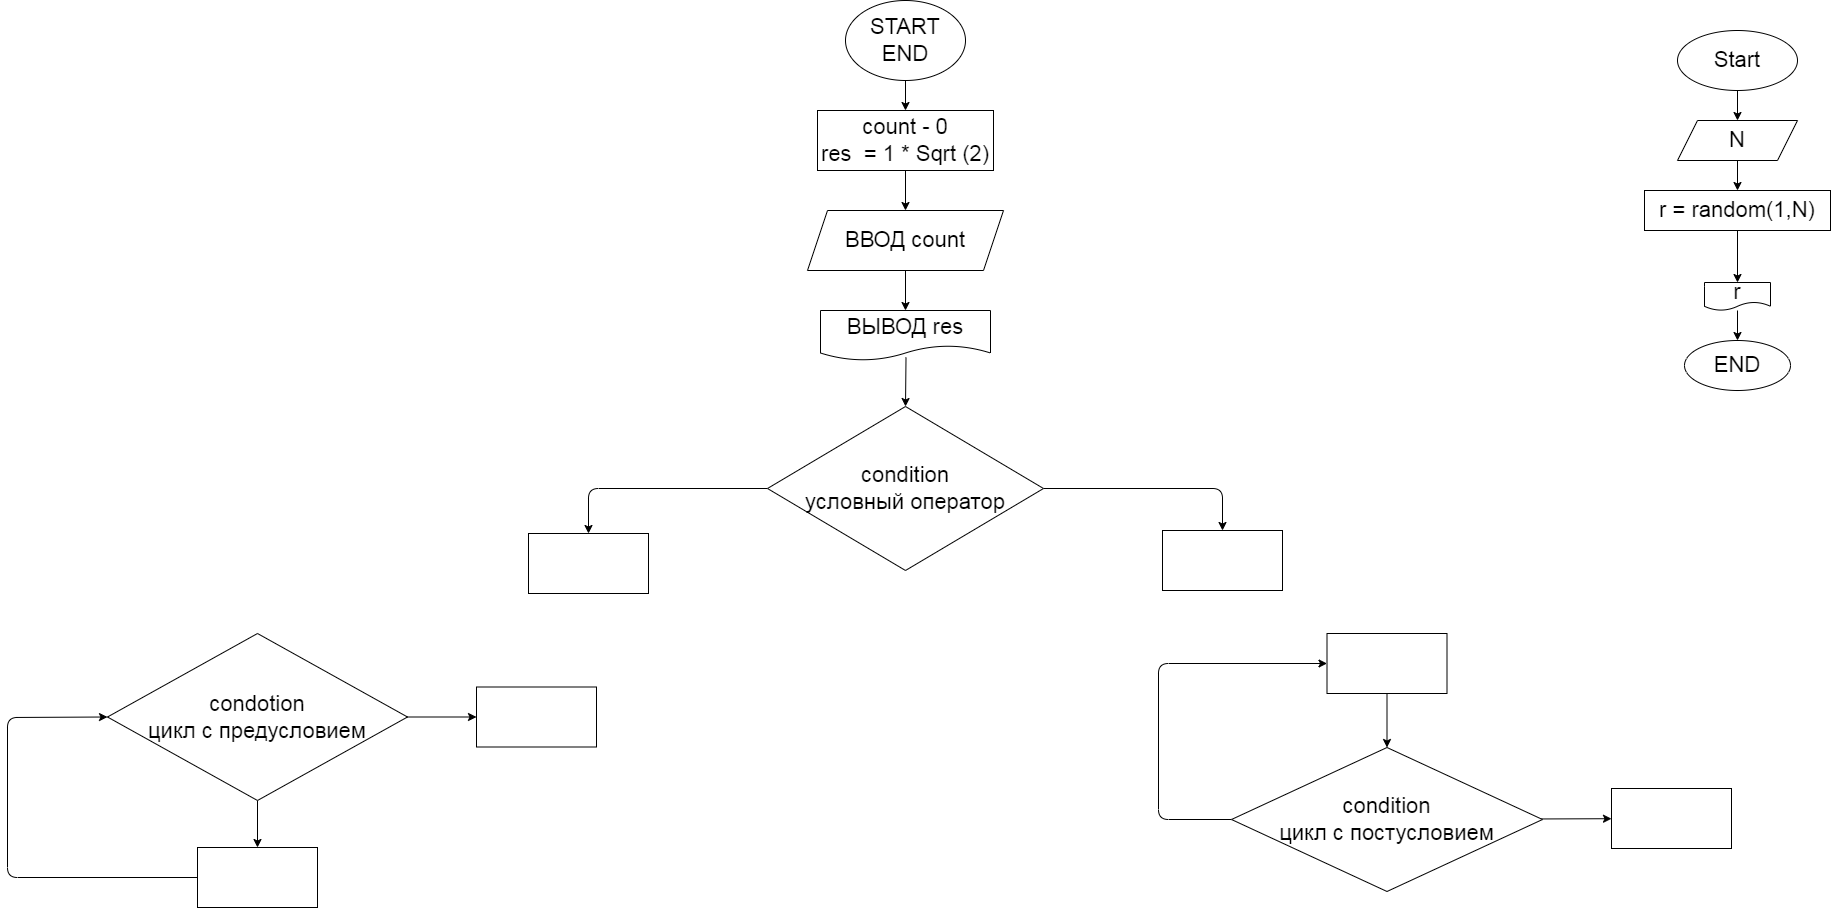

The diagram above was exported from draw.io. Its source (the exported page's mxGraphModel, read from the mxfile embedded in the PNG):
<mxGraphModel dx="3152" dy="1110" grid="0" gridSize="10" guides="1" tooltips="1" connect="1" arrows="1" fold="1" page="0" pageScale="1" pageWidth="827" pageHeight="1169" math="0" shadow="0">
  <root>
    <mxCell id="0" />
    <mxCell id="1" parent="0" />
    <mxCell id="4" style="edgeStyle=none;html=1;exitX=0.5;exitY=1;exitDx=0;exitDy=0;entryX=0.5;entryY=0;entryDx=0;entryDy=0;fontSize=22;" parent="1" source="2" target="3" edge="1">
      <mxGeometry relative="1" as="geometry" />
    </mxCell>
    <mxCell id="2" value="START&lt;br style=&quot;font-size: 22px;&quot;&gt;END" style="ellipse;whiteSpace=wrap;html=1;fontSize=22;" parent="1" vertex="1">
      <mxGeometry x="354" y="70" width="120" height="80" as="geometry" />
    </mxCell>
    <mxCell id="6" style="edgeStyle=none;html=1;exitX=0.5;exitY=1;exitDx=0;exitDy=0;entryX=0.5;entryY=0;entryDx=0;entryDy=0;fontSize=22;" parent="1" source="3" target="5" edge="1">
      <mxGeometry relative="1" as="geometry" />
    </mxCell>
    <mxCell id="3" value="count - 0&lt;br style=&quot;font-size: 22px;&quot;&gt;res&amp;nbsp; = 1 * Sqrt (2)" style="whiteSpace=wrap;html=1;fontSize=22;" parent="1" vertex="1">
      <mxGeometry x="326" y="180" width="176" height="60" as="geometry" />
    </mxCell>
    <mxCell id="8" style="edgeStyle=none;html=1;exitX=0.5;exitY=1;exitDx=0;exitDy=0;fontSize=22;" parent="1" source="5" target="7" edge="1">
      <mxGeometry relative="1" as="geometry" />
    </mxCell>
    <mxCell id="5" value="ВВОД count" style="shape=parallelogram;perimeter=parallelogramPerimeter;whiteSpace=wrap;html=1;fixedSize=1;fontSize=22;" parent="1" vertex="1">
      <mxGeometry x="316" y="280" width="196" height="60" as="geometry" />
    </mxCell>
    <mxCell id="7" value="ВЫВОД res" style="shape=document;whiteSpace=wrap;html=1;boundedLbl=1;fontSize=22;" parent="1" vertex="1">
      <mxGeometry x="329" y="380" width="170" height="50" as="geometry" />
    </mxCell>
    <mxCell id="18" value="" style="edgeStyle=none;html=1;exitX=0;exitY=0.5;exitDx=0;exitDy=0;fontSize=22;" parent="1" source="9" target="17" edge="1">
      <mxGeometry relative="1" as="geometry">
        <Array as="points">
          <mxPoint x="97" y="558" />
        </Array>
      </mxGeometry>
    </mxCell>
    <mxCell id="20" value="" style="edgeStyle=none;html=1;entryX=0.5;entryY=0;entryDx=0;entryDy=0;fontSize=22;" parent="1" source="9" target="19" edge="1">
      <mxGeometry relative="1" as="geometry">
        <Array as="points">
          <mxPoint x="731" y="558" />
        </Array>
      </mxGeometry>
    </mxCell>
    <mxCell id="9" value="condition&lt;br&gt;условный оператор" style="rhombus;whiteSpace=wrap;html=1;fontSize=22;" parent="1" vertex="1">
      <mxGeometry x="276" y="476" width="276" height="164" as="geometry" />
    </mxCell>
    <mxCell id="10" style="edgeStyle=none;html=1;exitX=0.503;exitY=0.937;exitDx=0;exitDy=0;exitPerimeter=0;entryX=0.5;entryY=0;entryDx=0;entryDy=0;fontSize=22;" parent="1" source="7" target="9" edge="1">
      <mxGeometry relative="1" as="geometry">
        <mxPoint x="422" y="510" as="sourcePoint" />
        <mxPoint x="480" y="470" as="targetPoint" />
      </mxGeometry>
    </mxCell>
    <mxCell id="13" style="edgeStyle=none;html=1;exitX=0.5;exitY=1;exitDx=0;exitDy=0;entryX=0.5;entryY=0;entryDx=0;entryDy=0;fontSize=22;" parent="1" source="11" target="12" edge="1">
      <mxGeometry relative="1" as="geometry" />
    </mxCell>
    <mxCell id="16" style="edgeStyle=none;html=1;exitX=1;exitY=0.5;exitDx=0;exitDy=0;entryX=0;entryY=0.5;entryDx=0;entryDy=0;fontSize=22;" parent="1" source="11" target="15" edge="1">
      <mxGeometry relative="1" as="geometry" />
    </mxCell>
    <mxCell id="11" value="condotion&lt;br&gt;цикл с предусловием" style="rhombus;whiteSpace=wrap;html=1;fontSize=22;" parent="1" vertex="1">
      <mxGeometry x="-384" y="703" width="300" height="167" as="geometry" />
    </mxCell>
    <mxCell id="14" style="edgeStyle=none;html=1;exitX=0;exitY=0.5;exitDx=0;exitDy=0;entryX=0;entryY=0.5;entryDx=0;entryDy=0;fontSize=22;" parent="1" source="12" target="11" edge="1">
      <mxGeometry relative="1" as="geometry">
        <Array as="points">
          <mxPoint x="-484" y="947" />
          <mxPoint x="-484" y="787" />
        </Array>
      </mxGeometry>
    </mxCell>
    <mxCell id="12" value="" style="whiteSpace=wrap;html=1;fontSize=22;" parent="1" vertex="1">
      <mxGeometry x="-294" y="917" width="120" height="60" as="geometry" />
    </mxCell>
    <mxCell id="15" value="" style="whiteSpace=wrap;html=1;fontSize=22;" parent="1" vertex="1">
      <mxGeometry x="-15" y="756.5" width="120" height="60" as="geometry" />
    </mxCell>
    <mxCell id="17" value="" style="whiteSpace=wrap;html=1;fontSize=22;" parent="1" vertex="1">
      <mxGeometry x="37" y="603" width="120" height="60" as="geometry" />
    </mxCell>
    <mxCell id="19" value="" style="whiteSpace=wrap;html=1;fontSize=22;" parent="1" vertex="1">
      <mxGeometry x="671" y="600" width="120" height="60" as="geometry" />
    </mxCell>
    <mxCell id="23" value="" style="edgeStyle=none;html=1;fontSize=22;" parent="1" source="21" target="22" edge="1">
      <mxGeometry relative="1" as="geometry" />
    </mxCell>
    <mxCell id="30" style="edgeStyle=none;html=1;exitX=0;exitY=0.5;exitDx=0;exitDy=0;entryX=0;entryY=0.5;entryDx=0;entryDy=0;fontSize=22;" parent="1" source="21" target="28" edge="1">
      <mxGeometry relative="1" as="geometry">
        <Array as="points">
          <mxPoint x="667" y="889" />
          <mxPoint x="667" y="733" />
        </Array>
      </mxGeometry>
    </mxCell>
    <mxCell id="21" value="condition&lt;br&gt;цикл с постусловием&lt;br&gt;" style="rhombus;whiteSpace=wrap;html=1;fontSize=22;" parent="1" vertex="1">
      <mxGeometry x="740" y="817" width="311" height="144" as="geometry" />
    </mxCell>
    <mxCell id="22" value="" style="whiteSpace=wrap;html=1;fontSize=22;" parent="1" vertex="1">
      <mxGeometry x="1120" y="858" width="120" height="60" as="geometry" />
    </mxCell>
    <mxCell id="29" style="edgeStyle=none;html=1;exitX=0.5;exitY=1;exitDx=0;exitDy=0;entryX=0.5;entryY=0;entryDx=0;entryDy=0;fontSize=22;" parent="1" source="28" target="21" edge="1">
      <mxGeometry relative="1" as="geometry" />
    </mxCell>
    <mxCell id="28" value="" style="whiteSpace=wrap;html=1;fontSize=22;" parent="1" vertex="1">
      <mxGeometry x="835.5" y="703" width="120" height="60" as="geometry" />
    </mxCell>
    <mxCell id="31" value="" style="edgeStyle=none;html=1;fontSize=22;" edge="1" parent="1" source="32" target="34">
      <mxGeometry relative="1" as="geometry" />
    </mxCell>
    <mxCell id="32" value="Start" style="ellipse;whiteSpace=wrap;html=1;fontSize=22;" vertex="1" parent="1">
      <mxGeometry x="1186" y="100" width="120" height="60" as="geometry" />
    </mxCell>
    <mxCell id="33" value="" style="edgeStyle=none;html=1;fontSize=22;" edge="1" parent="1" source="34" target="36">
      <mxGeometry relative="1" as="geometry" />
    </mxCell>
    <mxCell id="34" value="N" style="shape=parallelogram;perimeter=parallelogramPerimeter;whiteSpace=wrap;html=1;fixedSize=1;fontSize=22;" vertex="1" parent="1">
      <mxGeometry x="1186" y="190" width="120" height="40" as="geometry" />
    </mxCell>
    <mxCell id="35" value="" style="edgeStyle=none;html=1;fontSize=22;" edge="1" parent="1" source="36" target="38">
      <mxGeometry relative="1" as="geometry" />
    </mxCell>
    <mxCell id="36" value="r = random(1,N)" style="whiteSpace=wrap;html=1;fontSize=22;" vertex="1" parent="1">
      <mxGeometry x="1153" y="260" width="186" height="40" as="geometry" />
    </mxCell>
    <mxCell id="37" value="" style="edgeStyle=none;html=1;fontSize=22;" edge="1" parent="1" source="38" target="39">
      <mxGeometry relative="1" as="geometry" />
    </mxCell>
    <mxCell id="38" value="r" style="shape=document;whiteSpace=wrap;html=1;boundedLbl=1;fontSize=22;" vertex="1" parent="1">
      <mxGeometry x="1213" y="352" width="66" height="28" as="geometry" />
    </mxCell>
    <mxCell id="39" value="END" style="ellipse;whiteSpace=wrap;html=1;fontSize=22;" vertex="1" parent="1">
      <mxGeometry x="1193" y="410" width="106" height="50" as="geometry" />
    </mxCell>
  </root>
</mxGraphModel>